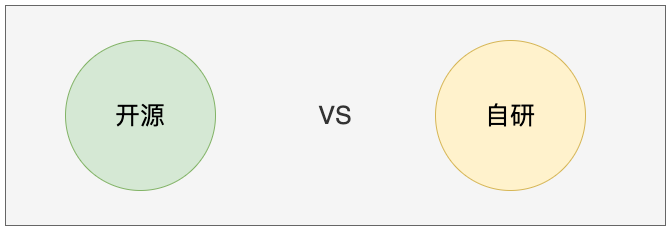

The diagram above was exported from draw.io. Its source (the exported page's mxGraphModel, read from the mxfile embedded in the PNG):
<mxGraphModel dx="1426" dy="746" grid="1" gridSize="10" guides="1" tooltips="1" connect="1" arrows="1" fold="1" page="1" pageScale="1" pageWidth="1169" pageHeight="827" math="0" shadow="0">
  <root>
    <mxCell id="0" />
    <mxCell id="1" parent="0" />
    <mxCell id="1Ha3rJMyMFfxB6SjhivZ-5" value="VS" style="rounded=0;whiteSpace=wrap;html=1;fontSize=25;fillColor=#f5f5f5;fontColor=#333333;strokeColor=#666666;" vertex="1" parent="1">
      <mxGeometry x="250" y="540" width="660" height="220" as="geometry" />
    </mxCell>
    <mxCell id="1Ha3rJMyMFfxB6SjhivZ-1" value="开源" style="ellipse;whiteSpace=wrap;html=1;aspect=fixed;fontSize=25;fillColor=#d5e8d4;strokeColor=#82b366;" vertex="1" parent="1">
      <mxGeometry x="310" y="575" width="150" height="150" as="geometry" />
    </mxCell>
    <mxCell id="1Ha3rJMyMFfxB6SjhivZ-3" value="自研" style="ellipse;whiteSpace=wrap;html=1;aspect=fixed;fontSize=25;fillColor=#fff2cc;strokeColor=#d6b656;" vertex="1" parent="1">
      <mxGeometry x="680" y="575" width="150" height="150" as="geometry" />
    </mxCell>
  </root>
</mxGraphModel>